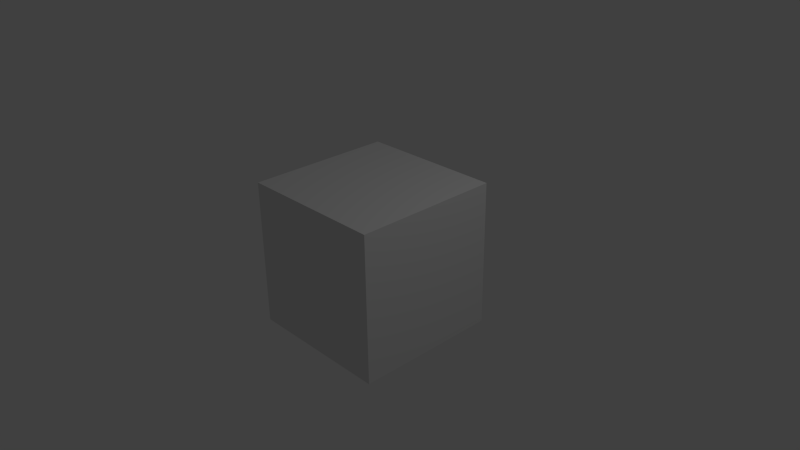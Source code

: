 # Source: treeVisualizer.blend  (saved by Blender 2.69.0; exported with 4.5.12 LTS)
import bpy
from mathutils import Matrix  # noqa: F401  (used for matrix-valued properties, if any)

bpy.ops.wm.read_factory_settings(use_empty=True)
scene = bpy.context.scene
scene.name = 'Scene'

# ---- collections
col_collection_1 = bpy.data.collections.new('Collection 1'); scene.collection.children.link(col_collection_1)

# ---- materials (node trees are filled in below, after node groups)
mat_material = bpy.data.materials.new('Material')
mat_material.alpha_threshold = 0.0
mat_material.use_transparent_shadow = False
mat_material.roughness = 0.5
mat_material.line_color = (0.0, 0.0, 0.0, 1.0)

# ---- material node trees

# ---- world
world_world = bpy.data.worlds.new('World'); scene.world = world_world
world_world.color = (0.05088, 0.05088, 0.05088)
world_world.use_sun_shadow = False
world_world.sun_shadow_jitter_overblur = 0.0
world_world.cycles.sampling_method = 'MANUAL'
world_world.cycles.sample_map_resolution = 256

# ---- cameras
cam_camera = bpy.data.cameras.new('Camera')
cam_camera.clip_end = 100.0
cam_camera.lens = 35.0
cam_camera.sensor_width = 32.0
cam_camera.sensor_height = 18.0
cam_camera.ortho_scale = 7.314
cam_camera.dof.focus_distance = 0.0
cam_camera.dof.aperture_fstop = 128.0

# ---- lights
light_lamp = bpy.data.lights.new('Lamp', 'POINT')
light_lamp.transmission_factor = 0.0
light_lamp.cutoff_distance = 30.0
light_lamp.energy = 100.0
light_lamp.shadow_buffer_clip_start = 1.001
light_lamp.shadow_soft_size = 0.1
light_lamp.shadow_maximum_resolution = 0.006
light_lamp.use_absolute_resolution = True
light_lamp.cycles.use_multiple_importance_sampling = False

# ---- meshes
me_cube = bpy.data.meshes.new('Cube')
me_cube.from_pydata([(1.0, 1.0, -1.0), (1.0, -1.0, -1.0), (-1.0, -1.0, -1.0), (-1.0, 1.0, -1.0), (1.0, 1.0, 1.0), (1.0, -1.0, 1.0), (-1.0, -1.0, 1.0), (-1.0, 1.0, 1.0)], [], [(0, 1, 2, 3), (4, 7, 6, 5), (0, 4, 5, 1), (1, 5, 6, 2), (2, 6, 7, 3), (4, 0, 3, 7)])
me_cube.materials.append(mat_material)
me_cube.use_remesh_preserve_volume = False
me_cube.use_remesh_preserve_attributes = False
me_cube.use_mirror_vertex_groups = False
me_cube.update()

# ---- objects
ob_cube = bpy.data.objects.new('Cube', me_cube)
ob_lamp = bpy.data.objects.new('Lamp', light_lamp)
ob_camera = bpy.data.objects.new('Camera', cam_camera)

# ---- transforms, parenting, visibility, modifiers, constraints
ob_cube.location = (0.0, 0.0, 0.0)
ob_cube.lock_rotations_4d = False
ob_cube.empty_display_type = 'ARROWS'
ob_cube.lineart.crease_threshold = 0.0
ob_lamp.location = (4.076, 1.005, 5.904)
ob_lamp.rotation_euler = (0.6503, 0.05522, 1.866)
ob_lamp.lock_rotations_4d = False
ob_lamp.empty_display_type = 'ARROWS'
ob_lamp.color = (0.0, 0.0, 0.0, 0.0)
ob_lamp.lineart.crease_threshold = 0.0
ob_camera.location = (7.481, -6.508, 5.344)
ob_camera.rotation_euler = (1.109, 0.01082, 0.8149)
ob_camera.lock_rotations_4d = False
ob_camera.empty_display_type = 'ARROWS'
ob_camera.color = (0.0, 0.0, 0.0, 0.0)
ob_camera.display_type = 'WIRE'
ob_camera.lineart.crease_threshold = 0.0

# ---- collection membership
col_collection_1.objects.link(ob_cube)
col_collection_1.objects.link(ob_lamp)
col_collection_1.objects.link(ob_camera)

# ---- scene / render settings (as saved in the file)
scene.camera = ob_camera
scene.frame_start = 1; scene.frame_end = 250; scene.frame_set(1)
scene.render.engine = 'BLENDER_EEVEE_NEXT'
scene.render.image_settings.compression = 90
scene.render.resolution_percentage = 50
scene.render.dither_intensity = 0.0
scene.cycles.use_denoising = False
scene.cycles.samples = 10
scene.cycles.sampling_pattern = 'TABULATED_SOBOL'
scene.cycles.light_sampling_threshold = 0.0
scene.cycles.use_adaptive_sampling = False
scene.cycles.use_light_tree = False
scene.cycles.blur_glossy = 0.0
scene.cycles.volume_bounces = 1
scene.cycles.pixel_filter_type = 'GAUSSIAN'
scene.cycles.sample_clamp_indirect = 0.0
scene.view_settings.view_transform = 'Standard'
bpy.context.view_layer.update()
